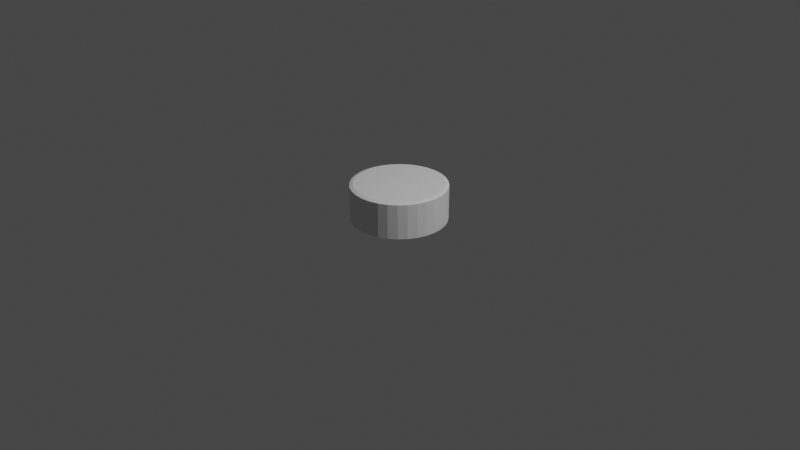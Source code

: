 # Source: rot_block.blend  (saved by Blender 2.92.15; exported with 4.5.12 LTS)
import bpy
from mathutils import Matrix  # noqa: F401  (used for matrix-valued properties, if any)

bpy.ops.wm.read_factory_settings(use_empty=True)
scene = bpy.context.scene
scene.name = 'Scene'

# ---- collections
col_collection = bpy.data.collections.new('Collection'); scene.collection.children.link(col_collection)

# ---- world
world_world = bpy.data.worlds.new('World'); scene.world = world_world
world_world.use_nodes = True; world_world.node_tree.nodes.clear()
_N = world_world.node_tree.nodes; _L = world_world.node_tree.links
n0 = _N.new('ShaderNodeOutputWorld'); n0.name = 'World Output'; n0.location = (300, 300)
n1 = _N.new('ShaderNodeBackground'); n1.name = 'Background'; n1.location = (10, 300)
n1.inputs[0].default_value = (0.05088, 0.05088, 0.05088, 1.0)
_L.new(n1.outputs[0], n0.inputs[0])
n0.is_active_output = True
world_world.color = (0.05088, 0.05088, 0.05088)
world_world.use_sun_shadow = False
world_world.sun_shadow_jitter_overblur = 0.0

# ---- cameras
cam_camera = bpy.data.cameras.new('Camera')
cam_camera.clip_end = 100.0
cam_camera.ortho_scale = 7.314

# ---- lights
light_light = bpy.data.lights.new('Light', 'POINT')
light_light.transmission_factor = 0.0
light_light.energy = 1000.0
light_light.shadow_soft_size = 0.1
light_light.shadow_maximum_resolution = 0.006
light_light.use_absolute_resolution = True

# ---- meshes
me_cylinder = bpy.data.meshes.new('Cylinder')
me_cylinder.from_pydata([(2.505e-07, 0.9298, 1.0), (0.0, 1.0, 0.9301), (0.1814, 0.9119, 1.0), (0.1951, 0.9808, 0.9301), (0.3558, 0.859, 1.0), (0.3827, 0.9239, 0.9301), (0.5166, 0.7731, 1.0), (0.5556, 0.8315, 0.9301), (0.6575, 0.6575, 1.0), (0.7071, 0.7071, 0.9301), (0.7731, 0.5166, 1.0), (0.8315, 0.5556, 0.9301), (0.859, 0.3558, 1.0), (0.9239, 0.3827, 0.9301), (0.9119, 0.1814, 1.0), (0.9808, 0.1951, 0.9301), (0.9298, 5.448e-08, 1.0), (1.0, 7.55e-08, 0.9301), (0.9119, -0.1814, 1.0), (0.9808, -0.1951, 0.9301), (0.859, -0.3558, 1.0), (0.9239, -0.3827, 0.9301), (0.7731, -0.5166, 1.0), (0.8315, -0.5556, 0.9301), (0.6575, -0.6575, 1.0), (0.7071, -0.7071, 0.9301), (0.5166, -0.7731, 1.0), (0.5556, -0.8315, 0.9301), (0.3558, -0.859, 1.0), (0.3827, -0.9239, 0.9301), (0.1814, -0.9119, 1.0), (0.1951, -0.9808, 0.9301), (-2.836e-07, -0.9298, 1.0), (-3.258e-07, -1.0, 0.9301), (-0.1814, -0.9119, 1.0), (-0.1951, -0.9808, 0.9301), (-0.3558, -0.859, 1.0), (-0.3827, -0.9239, 0.9301), (-0.5166, -0.7731, 1.0), (-0.5556, -0.8315, 0.9301), (-0.6575, -0.6575, 1.0), (-0.7071, -0.7071, 0.9301), (-0.7731, -0.5166, 1.0), (-0.8315, -0.5556, 0.9301), (-0.859, -0.3558, 1.0), (-0.9239, -0.3827, 0.9301), (-0.9119, -0.1814, 1.0), (-0.9808, -0.1951, 0.9301), (-0.9298, 1.141e-06, 1.0), (-1.0, 9.656e-07, 0.9301), (-0.9119, 0.1814, 1.0), (-0.9808, 0.1951, 0.9301), (-0.859, 0.3558, 1.0), (-0.9239, 0.3827, 0.9301), (-0.7731, 0.5166, 1.0), (-0.8315, 0.5556, 0.9301), (-0.6575, 0.6575, 1.0), (-0.7071, 0.7071, 0.9301), (-0.5166, 0.7731, 1.0), (-0.5556, 0.8315, 0.9301), (-0.3558, 0.859, 1.0), (-0.3827, 0.9239, 0.9301), (-0.1814, 0.9119, 1.0), (-0.1951, 0.9808, 0.9301), (-8.103e-08, 0.8939, -1.0), (0.0, 1.0, -0.8944), (0.1951, 0.9808, -0.8944), (0.1744, 0.8767, -1.0), (0.3827, 0.9239, -0.8944), (0.3421, 0.8258, -1.0), (0.5556, 0.8315, -0.8944), (0.4966, 0.7432, -1.0), (0.7071, 0.7071, -0.8944), (0.6321, 0.6321, -1.0), (0.8315, 0.5556, -0.8944), (0.7432, 0.4966, -1.0), (0.9239, 0.3827, -0.8944), (0.8258, 0.3421, -1.0), (0.9808, 0.1951, -0.8944), (0.8767, 0.1744, -1.0), (1.0, 7.55e-08, -0.8944), (0.8939, 4.284e-08, -1.0), (0.9808, -0.1951, -0.8944), (0.8767, -0.1744, -1.0), (0.9239, -0.3827, -0.8944), (0.8258, -0.3421, -1.0), (0.8315, -0.5556, -0.8944), (0.7432, -0.4966, -1.0), (0.7071, -0.7071, -0.8944), (0.6321, -0.6321, -1.0), (0.5556, -0.8315, -0.8944), (0.4966, -0.7432, -1.0), (0.3827, -0.9239, -0.8944), (0.3421, -0.8258, -1.0), (0.1951, -0.9808, -0.8944), (0.1744, -0.8767, -1.0), (-3.258e-07, -1.0, -0.8944), (-2.617e-07, -0.8939, -1.0), (-0.1951, -0.9808, -0.8944), (-0.1744, -0.8767, -1.0), (-0.3827, -0.9239, -0.8944), (-0.3421, -0.8258, -1.0), (-0.5556, -0.8315, -0.8944), (-0.4966, -0.7432, -1.0), (-0.7071, -0.7071, -0.8944), (-0.6321, -0.6321, -1.0), (-0.8315, -0.5556, -0.8944), (-0.7432, -0.4966, -1.0), (-0.9239, -0.3827, -0.8944), (-0.8258, -0.3421, -1.0), (-0.9808, -0.1951, -0.8944), (-0.8767, -0.1744, -1.0), (-1.0, 9.656e-07, -0.8944), (-0.8939, 7.721e-07, -1.0), (-0.9808, 0.1951, -0.8944), (-0.8767, 0.1744, -1.0), (-0.9239, 0.3827, -0.8944), (-0.8258, 0.3421, -1.0), (-0.8315, 0.5556, -0.8944), (-0.7432, 0.4966, -1.0), (-0.7071, 0.7071, -0.8944), (-0.6321, 0.6321, -1.0), (-0.5556, 0.8315, -0.8944), (-0.4966, 0.7432, -1.0), (-0.3827, 0.9239, -0.8944), (-0.3421, 0.8258, -1.0), (-0.1951, 0.9808, -0.8944), (-0.1744, 0.8767, -1.0)], [], [(65, 1, 3, 66), (70, 7, 9, 72), (72, 9, 11, 74), (74, 11, 13, 76), (76, 13, 15, 78), (78, 15, 17, 80), (80, 17, 19, 82), (82, 19, 21, 84), (84, 21, 23, 86), (86, 23, 25, 88), (88, 25, 27, 90), (90, 27, 29, 92), (92, 29, 31, 94), (94, 31, 33, 96), (96, 33, 35, 98), (98, 35, 37, 100), (100, 37, 39, 102), (102, 39, 41, 104), (104, 41, 43, 106), (106, 43, 45, 108), (108, 45, 47, 110), (110, 47, 49, 112), (112, 49, 51, 114), (114, 51, 53, 116), (116, 53, 55, 118), (118, 55, 57, 120), (120, 57, 59, 122), (122, 59, 61, 124), (124, 61, 63, 126), (66, 3, 5, 68), (68, 5, 7, 70), (126, 63, 1, 65), (3, 1, 0, 2), (5, 3, 2, 4), (7, 5, 4, 6), (9, 7, 6, 8), (11, 9, 8, 10), (13, 11, 10, 12), (15, 13, 12, 14), (17, 15, 14, 16), (19, 17, 16, 18), (21, 19, 18, 20), (23, 21, 20, 22), (25, 23, 22, 24), (27, 25, 24, 26), (29, 27, 26, 28), (31, 29, 28, 30), (33, 31, 30, 32), (35, 33, 32, 34), (37, 35, 34, 36), (39, 37, 36, 38), (41, 39, 38, 40), (43, 41, 40, 42), (45, 43, 42, 44), (47, 45, 44, 46), (49, 47, 46, 48), (51, 49, 48, 50), (53, 51, 50, 52), (55, 53, 52, 54), (57, 55, 54, 56), (59, 57, 56, 58), (61, 59, 58, 60), (63, 61, 60, 62), (1, 63, 62, 0), (2, 0, 62, 60, 58, 56, 54, 52, 50, 48, 46, 44, 42, 40, 38, 36, 34, 32, 30, 28, 26, 24, 22, 20, 18, 16, 14, 12, 10, 8, 6, 4), (65, 66, 67, 64), (66, 68, 69, 67), (68, 70, 71, 69), (70, 72, 73, 71), (72, 74, 75, 73), (74, 76, 77, 75), (76, 78, 79, 77), (78, 80, 81, 79), (80, 82, 83, 81), (82, 84, 85, 83), (84, 86, 87, 85), (86, 88, 89, 87), (88, 90, 91, 89), (90, 92, 93, 91), (92, 94, 95, 93), (94, 96, 97, 95), (96, 98, 99, 97), (98, 100, 101, 99), (100, 102, 103, 101), (102, 104, 105, 103), (104, 106, 107, 105), (106, 108, 109, 107), (108, 110, 111, 109), (110, 112, 113, 111), (112, 114, 115, 113), (114, 116, 117, 115), (116, 118, 119, 117), (118, 120, 121, 119), (120, 122, 123, 121), (122, 124, 125, 123), (124, 126, 127, 125), (126, 65, 64, 127), (64, 67, 69, 71, 73, 75, 77, 79, 81, 83, 85, 87, 89, 91, 93, 95, 97, 99, 101, 103, 105, 107, 109, 111, 113, 115, 117, 119, 121, 123, 125, 127)])
_uv = me_cylinder.uv_layers.new(name='UVMap')
_uv.uv.foreach_set('vector', [1.0, 0.5264, 1.0, 0.9825, 0.9688, 0.9825, 0.9688, 0.5264, 0.9063, 0.5264, 0.9062, 0.9825, 0.875, 0.9825, 0.875, 0.5264, 0.875, 0.5264, 0.875, 0.9825, 0.8438, 0.9825, 0.8438, 0.5264, 0.8438, 0.5264, 0.8438, 0.9825, 0.8125, 0.9825, 0.8125, 0.5264, 0.8125, 0.5264, 0.8125, 0.9825, 0.7812, 0.9825, 0.7812, 0.5264, 0.7812, 0.5264, 0.7812, 0.9825, 0.75, 0.9825, 0.75, 0.5264, 0.75, 0.5264, 0.75, 0.9825, 0.7188, 0.9825, 0.7188, 0.5264, 0.7188, 0.5264, 0.7188, 0.9825, 0.6875, 0.9825, 0.6875, 0.5264, 0.6875, 0.5264, 0.6875, 0.9825, 0.6562, 0.9825, 0.6562, 0.5264, 0.6563, 0.5264, 0.6562, 0.9825, 0.625, 0.9825, 0.625, 0.5264, 0.625, 0.5264, 0.625, 0.9825, 0.5938, 0.9825, 0.5938, 0.5264, 0.5938, 0.5264, 0.5938, 0.9825, 0.5625, 0.9825, 0.5625, 0.5264, 0.5625, 0.5264, 0.5625, 0.9825, 0.5312, 0.9825, 0.5312, 0.5264, 0.5312, 0.5264, 0.5312, 0.9825, 0.5, 0.9825, 0.5, 0.5264, 0.5, 0.5264, 0.5, 0.9825, 0.4688, 0.9825, 0.4688, 0.5264, 0.4688, 0.5264, 0.4688, 0.9825, 0.4375, 0.9825, 0.4375, 0.5264, 0.4375, 0.5264, 0.4375, 0.9825, 0.4062, 0.9825, 0.4062, 0.5264, 0.4062, 0.5264, 0.4062, 0.9825, 0.375, 0.9825, 0.375, 0.5264, 0.375, 0.5264, 0.375, 0.9825, 0.3438, 0.9825, 0.3438, 0.5264, 0.3438, 0.5264, 0.3438, 0.9825, 0.3125, 0.9825, 0.3125, 0.5264, 0.3125, 0.5264, 0.3125, 0.9825, 0.2812, 0.9825, 0.2812, 0.5264, 0.2812, 0.5264, 0.2812, 0.9825, 0.25, 0.9825, 0.25, 0.5264, 0.25, 0.5264, 0.25, 0.9825, 0.2188, 0.9825, 0.2188, 0.5264, 0.2188, 0.5264, 0.2188, 0.9825, 0.1875, 0.9825, 0.1875, 0.5264, 0.1875, 0.5264, 0.1875, 0.9825, 0.1562, 0.9825, 0.1562, 0.5264, 0.1562, 0.5264, 0.1562, 0.9825, 0.125, 0.9825, 0.125, 0.5264, 0.125, 0.5264, 0.125, 0.9825, 0.09375, 0.9825, 0.09375, 0.5264, 0.09375, 0.5264, 0.09375, 0.9825, 0.0625, 0.9825, 0.0625, 0.5264, 0.0625, 0.5264, 0.0625, 0.9825, 0.03125, 0.9825, 0.03125, 0.5264, 0.9688, 0.5264, 0.9688, 0.9825, 0.9375, 0.9825, 0.9375, 0.5264, 0.9375, 0.5264, 0.9375, 0.9825, 0.9062, 0.9825, 0.9062, 0.5264, 0.03125, 0.5264, 0.03125, 0.9825, 0.0, 0.9825, 0.0, 0.5264, 0.9688, 0.9825, 1.0, 0.9825, 0.9989, 1.0, 0.9698, 1.0, 0.9375, 0.9825, 0.9688, 0.9825, 0.9677, 1.0, 0.9386, 1.0, 0.9062, 0.9825, 0.9375, 0.9825, 0.9364, 1.0, 0.9073, 1.0, 0.875, 0.9825, 0.9062, 0.9825, 0.9052, 1.0, 0.8761, 1.0, 0.8438, 0.9825, 0.875, 0.9825, 0.8739, 1.0, 0.8448, 1.0, 0.8125, 0.9825, 0.8438, 0.9825, 0.8427, 1.0, 0.8136, 1.0, 0.7812, 0.9825, 0.8125, 0.9825, 0.8114, 1.0, 0.7823, 1.0, 0.75, 0.9825, 0.7812, 0.9825, 0.7802, 1.0, 0.7511, 1.0, 0.7188, 0.9825, 0.75, 0.9825, 0.7489, 1.0, 0.7198, 1.0, 0.6875, 0.9825, 0.7188, 0.9825, 0.7177, 1.0, 0.6886, 1.0, 0.6562, 0.9825, 0.6875, 0.9825, 0.6864, 1.0, 0.6573, 1.0, 0.625, 0.9825, 0.6562, 0.9825, 0.6552, 1.0, 0.6261, 1.0, 0.5938, 0.9825, 0.625, 0.9825, 0.6239, 1.0, 0.5948, 1.0, 0.5625, 0.9825, 0.5938, 0.9825, 0.5927, 1.0, 0.5636, 1.0, 0.5312, 0.9825, 0.5625, 0.9825, 0.5614, 1.0, 0.5323, 1.0, 0.5, 0.9825, 0.5312, 0.9825, 0.5302, 1.0, 0.5011, 1.0, 0.4688, 0.9825, 0.5, 0.9825, 0.4989, 1.0, 0.4698, 1.0, 0.4375, 0.9825, 0.4688, 0.9825, 0.4677, 1.0, 0.4386, 1.0, 0.4062, 0.9825, 0.4375, 0.9825, 0.4364, 1.0, 0.4073, 1.0, 0.375, 0.9825, 0.4062, 0.9825, 0.4052, 1.0, 0.3761, 1.0, 0.3438, 0.9825, 0.375, 0.9825, 0.3739, 1.0, 0.3448, 1.0, 0.3125, 0.9825, 0.3438, 0.9825, 0.3427, 1.0, 0.3136, 1.0, 0.2812, 0.9825, 0.3125, 0.9825, 0.3114, 1.0, 0.2823, 1.0, 0.25, 0.9825, 0.2812, 0.9825, 0.2802, 1.0, 0.2511, 1.0, 0.2188, 0.9825, 0.25, 0.9825, 0.2489, 1.0, 0.2198, 1.0, 0.1875, 0.9825, 0.2188, 0.9825, 0.2177, 1.0, 0.1886, 1.0, 0.1562, 0.9825, 0.1875, 0.9825, 0.1864, 1.0, 0.1573, 1.0, 0.125, 0.9825, 0.1562, 0.9825, 0.1552, 1.0, 0.1261, 1.0, 0.09375, 0.9825, 0.125, 0.9825, 0.1239, 1.0, 0.09485, 1.0, 0.0625, 0.9825, 0.09375, 0.9825, 0.09265, 1.0, 0.0636, 1.0, 0.03125, 0.9825, 0.0625, 0.9825, 0.0614, 1.0, 0.03235, 1.0, 0.0, 0.9825, 0.03125, 0.9825, 0.03015, 1.0, 0.001097, 1.0, 0.2935, 0.4689, 0.25, 0.4731, 0.2065, 0.4689, 0.1646, 0.4562, 0.126, 0.4355, 0.09221, 0.4078, 0.06446, 0.374, 0.04384, 0.3354, 0.03114, 0.2935, 0.02685, 0.25, 0.03114, 0.2065, 0.04384, 0.1646, 0.06446, 0.126, 0.09221, 0.09221, 0.126, 0.06446, 0.1646, 0.04384, 0.2065, 0.03114, 0.25, 0.02685, 0.2935, 0.03114, 0.3354, 0.04384, 0.374, 0.06446, 0.4078, 0.09221, 0.4355, 0.126, 0.4562, 0.1646, 0.4689, 0.2065, 0.4731, 0.25, 0.4689, 0.2935, 0.4562, 0.3354, 0.4355, 0.374, 0.4078, 0.4078, 0.374, 0.4355, 0.3354, 0.4562, 1.0, 0.5264, 0.9688, 0.5264, 0.9704, 0.5, 0.9983, 0.5, 0.9688, 0.5264, 0.9375, 0.5264, 0.9392, 0.5, 0.9671, 0.5, 0.9375, 0.5264, 0.9062, 0.5264, 0.9079, 0.5, 0.9358, 0.5, 0.9063, 0.5264, 0.875, 0.5264, 0.8767, 0.5, 0.9046, 0.5, 0.875, 0.5264, 0.8438, 0.5264, 0.8454, 0.5, 0.8733, 0.5, 0.8438, 0.5264, 0.8125, 0.5264, 0.8142, 0.5, 0.8421, 0.5, 0.8125, 0.5264, 0.7812, 0.5264, 0.7829, 0.5, 0.8108, 0.5, 0.7812, 0.5264, 0.75, 0.5264, 0.7517, 0.5, 0.7796, 0.5, 0.75, 0.5264, 0.7188, 0.5264, 0.7204, 0.5, 0.7483, 0.5, 0.7188, 0.5264, 0.6875, 0.5264, 0.6892, 0.5, 0.7171, 0.5, 0.6875, 0.5264, 0.6562, 0.5264, 0.6579, 0.5, 0.6858, 0.5, 0.6563, 0.5264, 0.625, 0.5264, 0.6267, 0.5, 0.6546, 0.5, 0.625, 0.5264, 0.5938, 0.5264, 0.5954, 0.5, 0.6233, 0.5, 0.5938, 0.5264, 0.5625, 0.5264, 0.5642, 0.5, 0.5921, 0.5, 0.5625, 0.5264, 0.5312, 0.5264, 0.5329, 0.5, 0.5608, 0.5, 0.5312, 0.5264, 0.5, 0.5264, 0.5017, 0.5, 0.5296, 0.5, 0.5, 0.5264, 0.4688, 0.5264, 0.4704, 0.5, 0.4983, 0.5, 0.4688, 0.5264, 0.4375, 0.5264, 0.4392, 0.5, 0.4671, 0.5, 0.4375, 0.5264, 0.4062, 0.5264, 0.4079, 0.5, 0.4358, 0.5, 0.4062, 0.5264, 0.375, 0.5264, 0.3767, 0.5, 0.4046, 0.5, 0.375, 0.5264, 0.3438, 0.5264, 0.3454, 0.5, 0.3733, 0.5, 0.3438, 0.5264, 0.3125, 0.5264, 0.3142, 0.5, 0.3421, 0.5, 0.3125, 0.5264, 0.2812, 0.5264, 0.2829, 0.5, 0.3108, 0.5, 0.2812, 0.5264, 0.25, 0.5264, 0.2517, 0.5, 0.2796, 0.5, 0.25, 0.5264, 0.2188, 0.5264, 0.2204, 0.5, 0.2483, 0.5, 0.2188, 0.5264, 0.1875, 0.5264, 0.1892, 0.5, 0.2171, 0.5, 0.1875, 0.5264, 0.1562, 0.5264, 0.1579, 0.5, 0.1858, 0.5, 0.1562, 0.5264, 0.125, 0.5264, 0.1267, 0.5, 0.1546, 0.5, 0.125, 0.5264, 0.09375, 0.5264, 0.09541, 0.5, 0.1233, 0.5, 0.09375, 0.5264, 0.0625, 0.5264, 0.06416, 0.5, 0.09209, 0.5, 0.0625, 0.5264, 0.03125, 0.5264, 0.03291, 0.5, 0.06084, 0.5, 0.03125, 0.5264, 0.0, 0.5264, 0.001658, 0.5, 0.02959, 0.5, 0.75, 0.4645, 0.7919, 0.4604, 0.8321, 0.4482, 0.8692, 0.4284, 0.9017, 0.4017, 0.9284, 0.3692, 0.9482, 0.3321, 0.9604, 0.2919, 0.9645, 0.25, 0.9604, 0.2081, 0.9482, 0.1679, 0.9284, 0.1308, 0.9017, 0.0983, 0.8692, 0.07162, 0.8321, 0.0518, 0.7919, 0.03959, 0.75, 0.03547, 0.7081, 0.03959, 0.6679, 0.0518, 0.6308, 0.07162, 0.5983, 0.0983, 0.5716, 0.1308, 0.5518, 0.1679, 0.5396, 0.2081, 0.5355, 0.25, 0.5396, 0.2919, 0.5518, 0.3321, 0.5716, 0.3692, 0.5983, 0.4017, 0.6308, 0.4284, 0.6679, 0.4482, 0.7081, 0.4604])
me_cylinder.use_remesh_fix_poles = True
me_cylinder.use_remesh_preserve_attributes = False
me_cylinder.use_mirror_vertex_groups = False
me_cylinder.update()

# ---- objects
ob_light = bpy.data.objects.new('Light', light_light)
ob_camera = bpy.data.objects.new('Camera', cam_camera)
ob_cylinder = bpy.data.objects.new('Cylinder', me_cylinder)

# ---- transforms, parenting, visibility, modifiers, constraints
ob_light.location = (4.076, 1.005, 5.904)
ob_light.rotation_euler = (0.6503, 0.05522, 1.866)
ob_light.lock_rotations_4d = False
ob_light.empty_display_type = 'ARROWS'
ob_light.color = (0.0, 0.0, 0.0, 0.0)
ob_light.lineart.crease_threshold = 0.0
ob_camera.location = (7.359, -6.926, 4.958)
ob_camera.rotation_euler = (1.109, 0.0, 0.8149)
ob_camera.lock_rotations_4d = False
ob_camera.empty_display_type = 'ARROWS'
ob_camera.color = (0.0, 0.0, 0.0, 0.0)
ob_camera.display_type = 'WIRE'
ob_camera.lineart.crease_threshold = 0.0
ob_cylinder.location = (0.0, 0.0, 0.2)
ob_cylinder.scale = (0.5, 0.5, 0.2)
ob_cylinder.lineart.crease_threshold = 0.0

# ---- collection membership
col_collection.objects.link(ob_light)
col_collection.objects.link(ob_camera)
col_collection.objects.link(ob_cylinder)

# ---- scene / render settings (as saved in the file)
scene.camera = ob_camera
scene.frame_start = 1; scene.frame_end = 250; scene.frame_set(1)
scene.render.engine = 'BLENDER_EEVEE_NEXT'
scene.cycles.use_denoising = False
scene.cycles.samples = 128
scene.cycles.sampling_pattern = 'TABULATED_SOBOL'
scene.cycles.use_adaptive_sampling = False
scene.cycles.use_light_tree = False
scene.view_settings.view_transform = 'Filmic'
bpy.context.view_layer.update()
